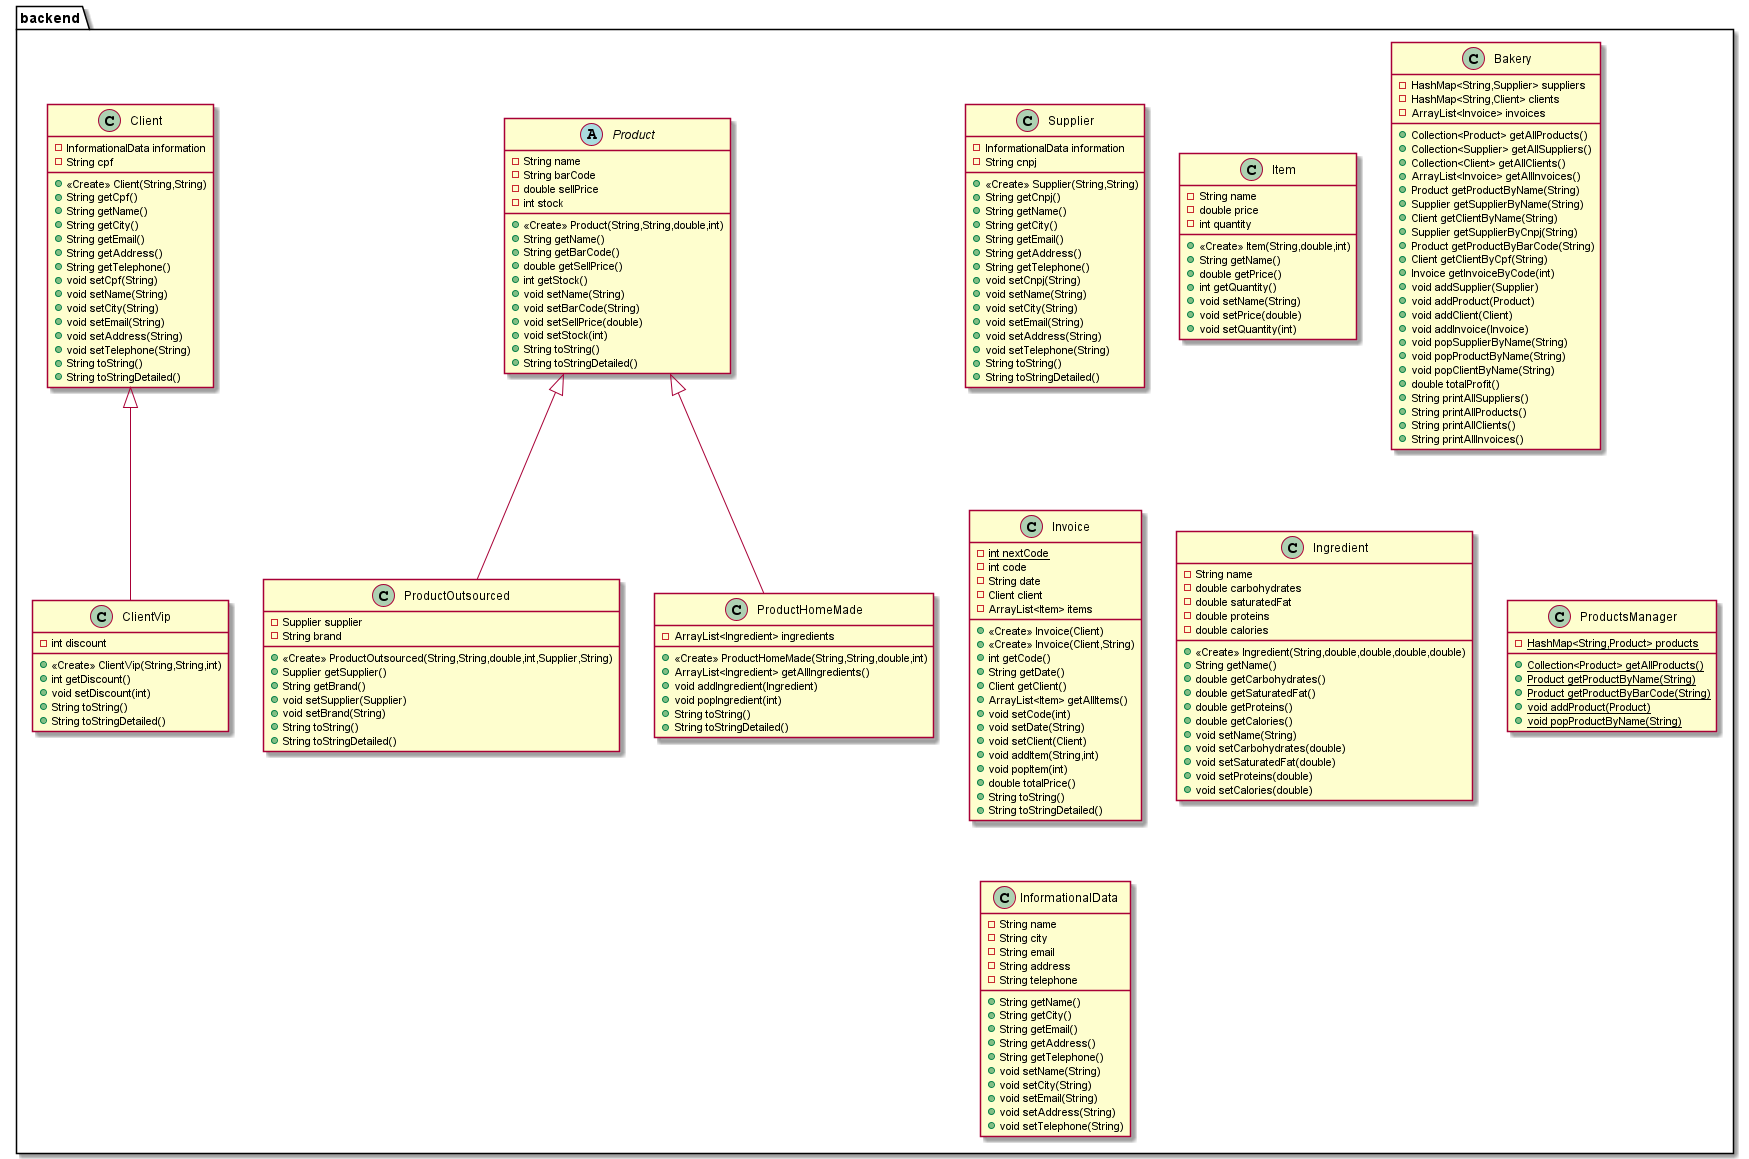

The diagram above was rendered by PlantUML. Its source (embedded in the PNG):
@startuml
class backend.Supplier {
- InformationalData information
- String cnpj
+ <<Create>> Supplier(String,String)
+ String getCnpj()
+ String getName()
+ String getCity()
+ String getEmail()
+ String getAddress()
+ String getTelephone()
+ void setCnpj(String)
+ void setName(String)
+ void setCity(String)
+ void setEmail(String)
+ void setAddress(String)
+ void setTelephone(String)
+ String toString()
+ String toStringDetailed()
}
class backend.Item {
- String name
- double price
- int quantity
+ <<Create>> Item(String,double,int)
+ String getName()
+ double getPrice()
+ int getQuantity()
+ void setName(String)
+ void setPrice(double)
+ void setQuantity(int)
}
class backend.ProductOutsourced {
- Supplier supplier
- String brand
+ <<Create>> ProductOutsourced(String,String,double,int,Supplier,String)
+ Supplier getSupplier()
+ String getBrand()
+ void setSupplier(Supplier)
+ void setBrand(String)
+ String toString()
+ String toStringDetailed()
}
class backend.Bakery {
- HashMap<String,Supplier> suppliers
- HashMap<String,Client> clients
- ArrayList<Invoice> invoices
+ Collection<Product> getAllProducts()
+ Collection<Supplier> getAllSuppliers()
+ Collection<Client> getAllClients()
+ ArrayList<Invoice> getAllInvoices()
+ Product getProductByName(String)
+ Supplier getSupplierByName(String)
+ Client getClientByName(String)
+ Supplier getSupplierByCnpj(String)
+ Product getProductByBarCode(String)
+ Client getClientByCpf(String)
+ Invoice getInvoiceByCode(int)
+ void addSupplier(Supplier)
+ void addProduct(Product)
+ void addClient(Client)
+ void addInvoice(Invoice)
+ void popSupplierByName(String)
+ void popProductByName(String)
+ void popClientByName(String)
+ double totalProfit()
+ String printAllSuppliers()
+ String printAllProducts()
+ String printAllClients()
+ String printAllInvoices()
}
class backend.ClientVip {
- int discount
+ <<Create>> ClientVip(String,String,int)
+ int getDiscount()
+ void setDiscount(int)
+ String toString()
+ String toStringDetailed()
}
class backend.Invoice {
- {static} int nextCode
- int code
- String date
- Client client
- ArrayList<Item> items
+ <<Create>> Invoice(Client)
+ <<Create>> Invoice(Client,String)
+ int getCode()
+ String getDate()
+ Client getClient()
+ ArrayList<Item> getAllItems()
+ void setCode(int)
+ void setDate(String)
+ void setClient(Client)
+ void addItem(String,int)
+ void popItem(int)
+ double totalPrice()
+ String toString()
+ String toStringDetailed()
}
class backend.Ingredient {
- String name
- double carbohydrates
- double saturatedFat
- double proteins
- double calories
+ <<Create>> Ingredient(String,double,double,double,double)
+ String getName()
+ double getCarbohydrates()
+ double getSaturatedFat()
+ double getProteins()
+ double getCalories()
+ void setName(String)
+ void setCarbohydrates(double)
+ void setSaturatedFat(double)
+ void setProteins(double)
+ void setCalories(double)
}
abstract class backend.Product {
- String name
- String barCode
- double sellPrice
- int stock
+ <<Create>> Product(String,String,double,int)
+ String getName()
+ String getBarCode()
+ double getSellPrice()
+ int getStock()
+ void setName(String)
+ void setBarCode(String)
+ void setSellPrice(double)
+ void setStock(int)
+ String toString()
+ String toStringDetailed()
}
class backend.ProductHomeMade {
- ArrayList<Ingredient> ingredients
+ <<Create>> ProductHomeMade(String,String,double,int)
+ ArrayList<Ingredient> getAllIngredients()
+ void addIngredient(Ingredient)
+ void popIngredient(int)
+ String toString()
+ String toStringDetailed()
}
class backend.Client {
- InformationalData information
- String cpf
+ <<Create>> Client(String,String)
+ String getCpf()
+ String getName()
+ String getCity()
+ String getEmail()
+ String getAddress()
+ String getTelephone()
+ void setCpf(String)
+ void setName(String)
+ void setCity(String)
+ void setEmail(String)
+ void setAddress(String)
+ void setTelephone(String)
+ String toString()
+ String toStringDetailed()
}
class backend.ProductsManager {
- {static} HashMap<String,Product> products
+ {static} Collection<Product> getAllProducts()
+ {static} Product getProductByName(String)
+ {static} Product getProductByBarCode(String)
+ {static} void addProduct(Product)
+ {static} void popProductByName(String)
}
class backend.InformationalData {
- String name
- String city
- String email
- String address
- String telephone
+ String getName()
+ String getCity()
+ String getEmail()
+ String getAddress()
+ String getTelephone()
+ void setName(String)
+ void setCity(String)
+ void setEmail(String)
+ void setAddress(String)
+ void setTelephone(String)
}


backend.Product <|-- backend.ProductOutsourced
backend.Client <|-- backend.ClientVip
backend.Product <|-- backend.ProductHomeMade
@enduml